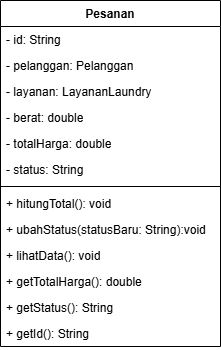

The diagram above was exported from draw.io. Its source (the exported page's mxGraphModel, read from the mxfile embedded in the PNG):
<mxGraphModel dx="874" dy="529" grid="1" gridSize="10" guides="1" tooltips="1" connect="1" arrows="1" fold="1" page="1" pageScale="1" pageWidth="850" pageHeight="1100" math="0" shadow="0">
  <root>
    <mxCell id="0" />
    <mxCell id="1" parent="0" />
    <mxCell id="vo0eohn18lPZxpOGRnJO-1" value="Pesanan" style="swimlane;fontStyle=1;align=center;verticalAlign=top;childLayout=stackLayout;horizontal=1;startSize=26;horizontalStack=0;resizeParent=1;resizeParentMax=0;resizeLast=0;collapsible=1;marginBottom=0;whiteSpace=wrap;html=1;" vertex="1" parent="1">
      <mxGeometry x="200" y="120" width="220" height="346" as="geometry" />
    </mxCell>
    <mxCell id="vo0eohn18lPZxpOGRnJO-2" value="- id: String" style="text;strokeColor=none;fillColor=none;align=left;verticalAlign=top;spacingLeft=4;spacingRight=4;overflow=hidden;rotatable=0;points=[[0,0.5],[1,0.5]];portConstraint=eastwest;whiteSpace=wrap;html=1;" vertex="1" parent="vo0eohn18lPZxpOGRnJO-1">
      <mxGeometry y="26" width="220" height="26" as="geometry" />
    </mxCell>
    <mxCell id="vo0eohn18lPZxpOGRnJO-3" value="- pelanggan: Pelanggan" style="text;strokeColor=none;fillColor=none;align=left;verticalAlign=top;spacingLeft=4;spacingRight=4;overflow=hidden;rotatable=0;points=[[0,0.5],[1,0.5]];portConstraint=eastwest;whiteSpace=wrap;html=1;" vertex="1" parent="vo0eohn18lPZxpOGRnJO-1">
      <mxGeometry y="52" width="220" height="26" as="geometry" />
    </mxCell>
    <mxCell id="vo0eohn18lPZxpOGRnJO-4" value="- layanan: LayananLaundry" style="text;strokeColor=none;fillColor=none;align=left;verticalAlign=top;spacingLeft=4;spacingRight=4;overflow=hidden;rotatable=0;points=[[0,0.5],[1,0.5]];portConstraint=eastwest;whiteSpace=wrap;html=1;" vertex="1" parent="vo0eohn18lPZxpOGRnJO-1">
      <mxGeometry y="78" width="220" height="26" as="geometry" />
    </mxCell>
    <mxCell id="vo0eohn18lPZxpOGRnJO-5" value="- berat: double" style="text;strokeColor=none;fillColor=none;align=left;verticalAlign=top;spacingLeft=4;spacingRight=4;overflow=hidden;rotatable=0;points=[[0,0.5],[1,0.5]];portConstraint=eastwest;whiteSpace=wrap;html=1;" vertex="1" parent="vo0eohn18lPZxpOGRnJO-1">
      <mxGeometry y="104" width="220" height="26" as="geometry" />
    </mxCell>
    <mxCell id="vo0eohn18lPZxpOGRnJO-6" value="- totalHarga: double" style="text;strokeColor=none;fillColor=none;align=left;verticalAlign=top;spacingLeft=4;spacingRight=4;overflow=hidden;rotatable=0;points=[[0,0.5],[1,0.5]];portConstraint=eastwest;whiteSpace=wrap;html=1;" vertex="1" parent="vo0eohn18lPZxpOGRnJO-1">
      <mxGeometry y="130" width="220" height="26" as="geometry" />
    </mxCell>
    <mxCell id="vo0eohn18lPZxpOGRnJO-7" value="- status: String" style="text;strokeColor=none;fillColor=none;align=left;verticalAlign=top;spacingLeft=4;spacingRight=4;overflow=hidden;rotatable=0;points=[[0,0.5],[1,0.5]];portConstraint=eastwest;whiteSpace=wrap;html=1;" vertex="1" parent="vo0eohn18lPZxpOGRnJO-1">
      <mxGeometry y="156" width="220" height="26" as="geometry" />
    </mxCell>
    <mxCell id="vo0eohn18lPZxpOGRnJO-8" value="" style="line;strokeWidth=1;fillColor=none;align=left;verticalAlign=middle;spacingTop=-1;spacingLeft=3;spacingRight=3;rotatable=0;labelPosition=right;points=[];portConstraint=eastwest;strokeColor=inherit;" vertex="1" parent="vo0eohn18lPZxpOGRnJO-1">
      <mxGeometry y="182" width="220" height="8" as="geometry" />
    </mxCell>
    <mxCell id="vo0eohn18lPZxpOGRnJO-9" value="+ hitungTotal(): void" style="text;strokeColor=none;fillColor=none;align=left;verticalAlign=top;spacingLeft=4;spacingRight=4;overflow=hidden;rotatable=0;points=[[0,0.5],[1,0.5]];portConstraint=eastwest;whiteSpace=wrap;html=1;" vertex="1" parent="vo0eohn18lPZxpOGRnJO-1">
      <mxGeometry y="190" width="220" height="26" as="geometry" />
    </mxCell>
    <mxCell id="vo0eohn18lPZxpOGRnJO-10" value="+ ubahStatus(statusBaru: String):void" style="text;strokeColor=none;fillColor=none;align=left;verticalAlign=top;spacingLeft=4;spacingRight=4;overflow=hidden;rotatable=0;points=[[0,0.5],[1,0.5]];portConstraint=eastwest;whiteSpace=wrap;html=1;" vertex="1" parent="vo0eohn18lPZxpOGRnJO-1">
      <mxGeometry y="216" width="220" height="26" as="geometry" />
    </mxCell>
    <mxCell id="vo0eohn18lPZxpOGRnJO-11" value="+ lihatData(): void" style="text;strokeColor=none;fillColor=none;align=left;verticalAlign=top;spacingLeft=4;spacingRight=4;overflow=hidden;rotatable=0;points=[[0,0.5],[1,0.5]];portConstraint=eastwest;whiteSpace=wrap;html=1;" vertex="1" parent="vo0eohn18lPZxpOGRnJO-1">
      <mxGeometry y="242" width="220" height="26" as="geometry" />
    </mxCell>
    <mxCell id="vo0eohn18lPZxpOGRnJO-12" value="+ getTotalHarga(): double" style="text;strokeColor=none;fillColor=none;align=left;verticalAlign=top;spacingLeft=4;spacingRight=4;overflow=hidden;rotatable=0;points=[[0,0.5],[1,0.5]];portConstraint=eastwest;whiteSpace=wrap;html=1;" vertex="1" parent="vo0eohn18lPZxpOGRnJO-1">
      <mxGeometry y="268" width="220" height="26" as="geometry" />
    </mxCell>
    <mxCell id="vo0eohn18lPZxpOGRnJO-13" value="+ getStatus(): String" style="text;strokeColor=none;fillColor=none;align=left;verticalAlign=top;spacingLeft=4;spacingRight=4;overflow=hidden;rotatable=0;points=[[0,0.5],[1,0.5]];portConstraint=eastwest;whiteSpace=wrap;html=1;" vertex="1" parent="vo0eohn18lPZxpOGRnJO-1">
      <mxGeometry y="294" width="220" height="26" as="geometry" />
    </mxCell>
    <mxCell id="vo0eohn18lPZxpOGRnJO-14" value="+ getId(): String" style="text;strokeColor=none;fillColor=none;align=left;verticalAlign=top;spacingLeft=4;spacingRight=4;overflow=hidden;rotatable=0;points=[[0,0.5],[1,0.5]];portConstraint=eastwest;whiteSpace=wrap;html=1;" vertex="1" parent="vo0eohn18lPZxpOGRnJO-1">
      <mxGeometry y="320" width="220" height="26" as="geometry" />
    </mxCell>
  </root>
</mxGraphModel>